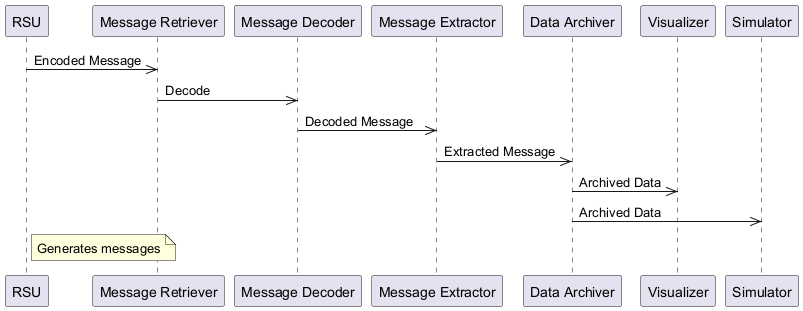

The diagram above was rendered by PlantUML. Its source (embedded in the PNG):
@startuml
participant RSU as "RSU"
participant MessageRetriever as "Message Retriever"
participant MessageDecoder as "Message Decoder"
participant MessageExtractor as "Message Extractor"
participant DataArchiver as "Data Archiver"
participant Visualizer as "Visualizer"
participant Simulator as "Simulator"
RSU ->> MessageRetriever: Encoded Message
MessageRetriever ->> MessageDecoder: Decode
MessageDecoder ->> MessageExtractor: Decoded Message
MessageExtractor ->> DataArchiver: Extracted Message
DataArchiver ->> Visualizer: Archived Data
DataArchiver ->> Simulator: Archived Data
note right of RSU: Generates messages
@enduml